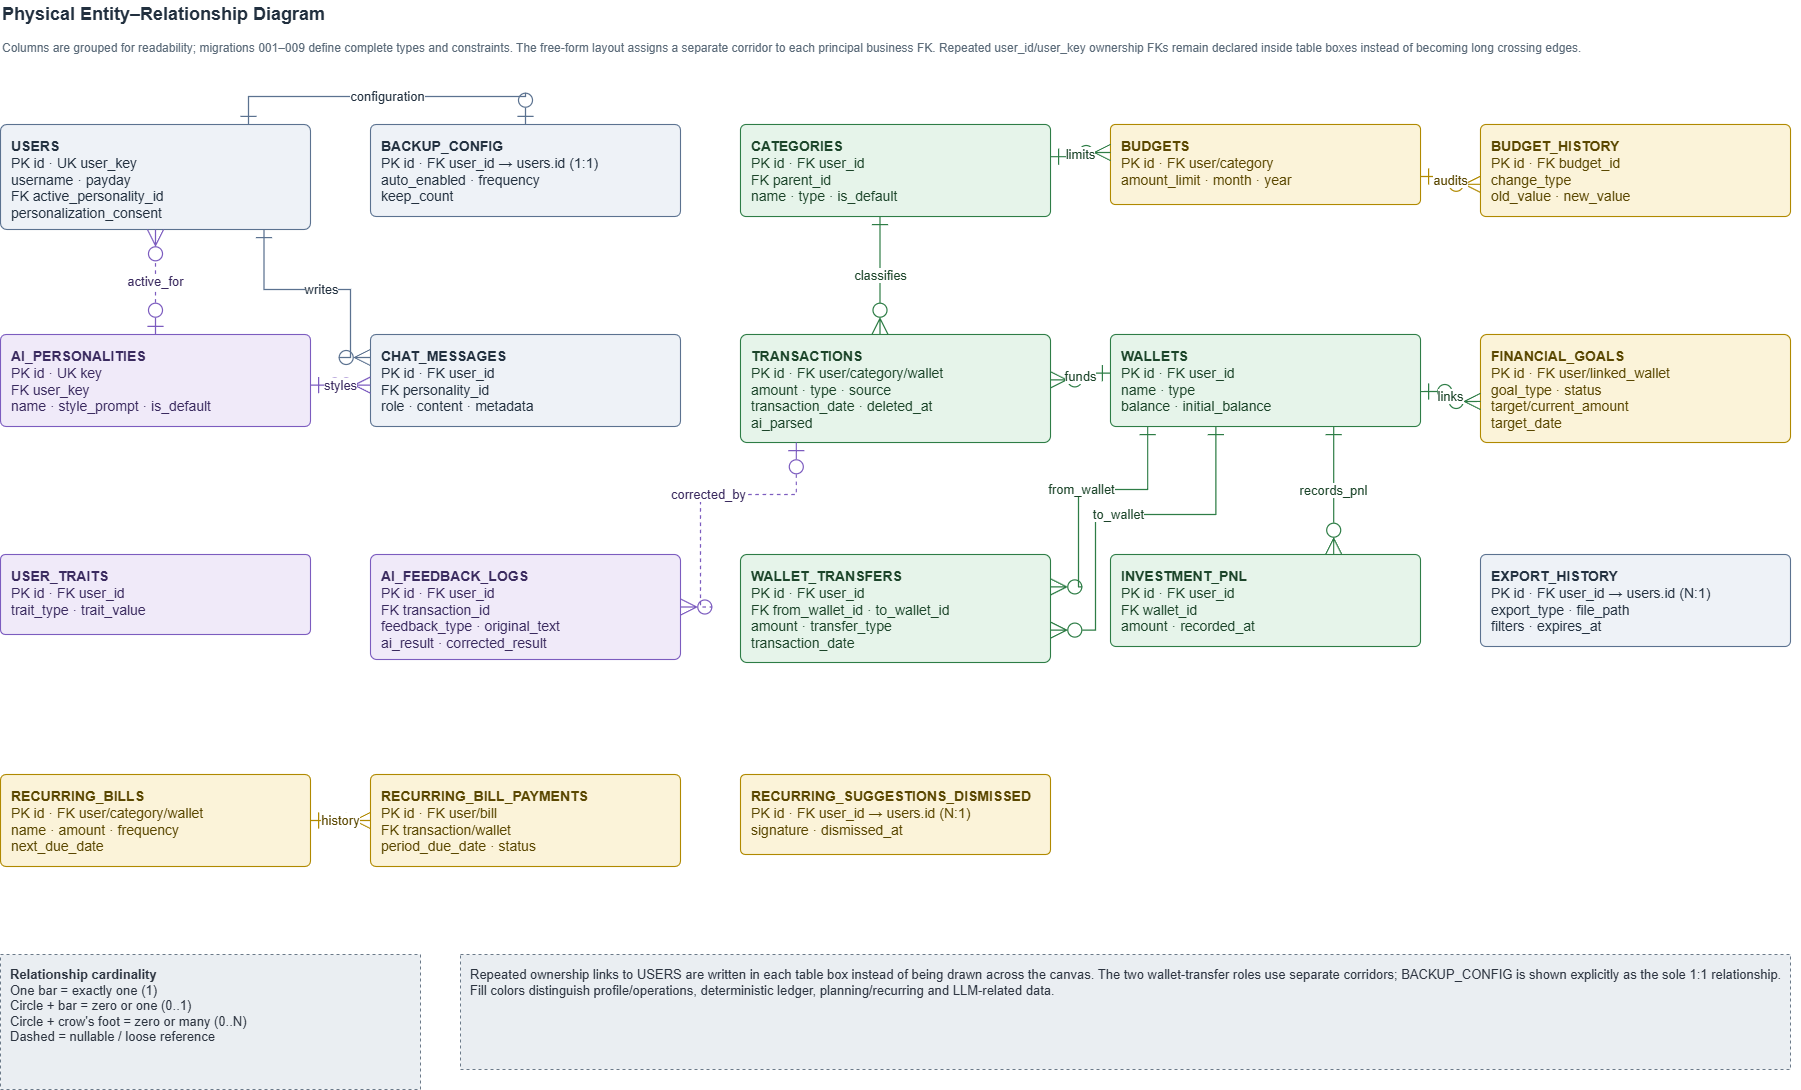

The diagram above was exported from draw.io. Its source (the exported page's mxGraphModel, read from the mxfile embedded in the PNG):
<mxGraphModel dx="805" dy="468" grid="1" gridSize="10" guides="1" tooltips="1" connect="1" arrows="1" fold="1" page="1" pageScale="1" pageWidth="1880" pageHeight="1150" math="0" shadow="0">
  <root>
    <mxCell id="0" />
    <mxCell id="1" parent="0" />
    <mxCell id="t" value="&lt;b&gt;Physical Entity–Relationship Diagram&lt;/b&gt;" style="text;html=1;align=left;verticalAlign=middle;fontSize=18;fontColor=#22303F;" parent="1" vertex="1">
      <mxGeometry x="40" y="16" width="1180" height="28" as="geometry" />
    </mxCell>
    <mxCell id="st" value="Columns are grouped for readability; migrations 001–009 define complete types and constraints. The free-form layout assigns a separate corridor to each principal business FK. Repeated user_id/user_key ownership FKs remain declared inside table boxes instead of becoming long crossing edges." style="text;html=1;align=left;verticalAlign=middle;fontSize=12;fontColor=#5A6A78;whiteSpace=wrap;" parent="1" vertex="1">
      <mxGeometry x="40" y="46" width="1800" height="36" as="geometry" />
    </mxCell>
    <mxCell id="users" value="&lt;b&gt;USERS&lt;/b&gt;&#10;PK id · UK user_key&#10;username · payday&#10;FK active_personality_id&#10;personalization_consent" style="rounded=1;arcSize=6;whiteSpace=wrap;html=1;align=left;verticalAlign=top;spacingTop=7;spacingLeft=9;spacingRight=6;fillColor=#EEF2F7;strokeColor=#5B7290;fontColor=#22303F;fontSize=14;strokeWidth=1.1;" parent="1" vertex="1">
      <mxGeometry x="40" y="140" width="310" height="105" as="geometry" />
    </mxCell>
    <mxCell id="backup" value="&lt;b&gt;BACKUP_CONFIG&lt;/b&gt;&#10;PK id · FK user_id → users.id (1:1)&#10;auto_enabled · frequency&#10;keep_count" style="rounded=1;arcSize=6;whiteSpace=wrap;html=1;align=left;verticalAlign=top;spacingTop=7;spacingLeft=9;spacingRight=6;fillColor=#EEF2F7;strokeColor=#5B7290;fontColor=#22303F;fontSize=14;strokeWidth=1.1;" parent="1" vertex="1">
      <mxGeometry x="410" y="140" width="310" height="92" as="geometry" />
    </mxCell>
    <mxCell id="categories" value="&lt;b&gt;CATEGORIES&lt;/b&gt;&#10;PK id · FK user_id&#10;FK parent_id&#10;name · type · is_default" style="rounded=1;arcSize=6;whiteSpace=wrap;html=1;align=left;verticalAlign=top;spacingTop=7;spacingLeft=9;spacingRight=6;fillColor=#E6F4EA;strokeColor=#2E7D46;fontColor=#1B4429;fontSize=14;strokeWidth=1.1;" parent="1" vertex="1">
      <mxGeometry x="780" y="140" width="310" height="92" as="geometry" />
    </mxCell>
    <mxCell id="budgets" value="&lt;b&gt;BUDGETS&lt;/b&gt;&#10;PK id · FK user/category&#10;amount_limit · month · year" style="rounded=1;arcSize=6;whiteSpace=wrap;html=1;align=left;verticalAlign=top;spacingTop=7;spacingLeft=9;spacingRight=6;fillColor=#FBF3D9;strokeColor=#B08900;fontColor=#5A4700;fontSize=14;strokeWidth=1.1;" parent="1" vertex="1">
      <mxGeometry x="1150" y="140" width="310" height="80" as="geometry" />
    </mxCell>
    <mxCell id="budget_history" value="&lt;b&gt;BUDGET_HISTORY&lt;/b&gt;&#10;PK id · FK budget_id&#10;change_type&#10;old_value · new_value" style="rounded=1;arcSize=6;whiteSpace=wrap;html=1;align=left;verticalAlign=top;spacingTop=7;spacingLeft=9;spacingRight=6;fillColor=#FBF3D9;strokeColor=#B08900;fontColor=#5A4700;fontSize=14;strokeWidth=1.1;" parent="1" vertex="1">
      <mxGeometry x="1520" y="140" width="310" height="92" as="geometry" />
    </mxCell>
    <mxCell id="personalities" value="&lt;b&gt;AI_PERSONALITIES&lt;/b&gt;&#10;PK id · UK key&#10;FK user_key&#10;name · style_prompt · is_default" style="rounded=1;arcSize=6;whiteSpace=wrap;html=1;align=left;verticalAlign=top;spacingTop=7;spacingLeft=9;spacingRight=6;fillColor=#F0EAF9;strokeColor=#7C5CBF;fontColor=#3A2A5F;fontSize=14;strokeWidth=1.1;" parent="1" vertex="1">
      <mxGeometry x="40" y="350" width="310" height="92" as="geometry" />
    </mxCell>
    <mxCell id="chat" value="&lt;b&gt;CHAT_MESSAGES&lt;/b&gt;&#10;PK id · FK user_id&#10;FK personality_id&#10;role · content · metadata" style="rounded=1;arcSize=6;whiteSpace=wrap;html=1;align=left;verticalAlign=top;spacingTop=7;spacingLeft=9;spacingRight=6;fillColor=#EEF2F7;strokeColor=#5B7290;fontColor=#22303F;fontSize=14;strokeWidth=1.1;" parent="1" vertex="1">
      <mxGeometry x="410" y="350" width="310" height="92" as="geometry" />
    </mxCell>
    <mxCell id="transactions" value="&lt;b&gt;TRANSACTIONS&lt;/b&gt;&#10;PK id · FK user/category/wallet&#10;amount · type · source&#10;transaction_date · deleted_at&#10;ai_parsed" style="rounded=1;arcSize=6;whiteSpace=wrap;html=1;align=left;verticalAlign=top;spacingTop=7;spacingLeft=9;spacingRight=6;fillColor=#E6F4EA;strokeColor=#2E7D46;fontColor=#1B4429;fontSize=14;strokeWidth=1.1;" parent="1" vertex="1">
      <mxGeometry x="780" y="350" width="310" height="108" as="geometry" />
    </mxCell>
    <mxCell id="wallets" value="&lt;b&gt;WALLETS&lt;/b&gt;&#10;PK id · FK user_id&#10;name · type&#10;balance · initial_balance" style="rounded=1;arcSize=6;whiteSpace=wrap;html=1;align=left;verticalAlign=top;spacingTop=7;spacingLeft=9;spacingRight=6;fillColor=#E6F4EA;strokeColor=#2E7D46;fontColor=#1B4429;fontSize=14;strokeWidth=1.1;" parent="1" vertex="1">
      <mxGeometry x="1150" y="350" width="310" height="92" as="geometry" />
    </mxCell>
    <mxCell id="goals" value="&lt;b&gt;FINANCIAL_GOALS&lt;/b&gt;&#10;PK id · FK user/linked_wallet&#10;goal_type · status&#10;target/current_amount&#10;target_date" style="rounded=1;arcSize=6;whiteSpace=wrap;html=1;align=left;verticalAlign=top;spacingTop=7;spacingLeft=9;spacingRight=6;fillColor=#FBF3D9;strokeColor=#B08900;fontColor=#5A4700;fontSize=14;strokeWidth=1.1;" parent="1" vertex="1">
      <mxGeometry x="1520" y="350" width="310" height="108" as="geometry" />
    </mxCell>
    <mxCell id="traits" value="&lt;b&gt;USER_TRAITS&lt;/b&gt;&#10;PK id · FK user_id&#10;trait_type · trait_value" style="rounded=1;arcSize=6;whiteSpace=wrap;html=1;align=left;verticalAlign=top;spacingTop=7;spacingLeft=9;spacingRight=6;fillColor=#F0EAF9;strokeColor=#7C5CBF;fontColor=#3A2A5F;fontSize=14;strokeWidth=1.1;" parent="1" vertex="1">
      <mxGeometry x="40" y="570" width="310" height="80" as="geometry" />
    </mxCell>
    <mxCell id="feedback" value="&lt;b&gt;AI_FEEDBACK_LOGS&lt;/b&gt;&#10;PK id · FK user_id&#10;FK transaction_id&#10;feedback_type · original_text&#10;ai_result · corrected_result" style="rounded=1;arcSize=6;whiteSpace=wrap;html=1;align=left;verticalAlign=top;spacingTop=7;spacingLeft=9;spacingRight=6;fillColor=#F0EAF9;strokeColor=#7C5CBF;fontColor=#3A2A5F;fontSize=14;strokeWidth=1.1;" parent="1" vertex="1">
      <mxGeometry x="410" y="570" width="310" height="105" as="geometry" />
    </mxCell>
    <mxCell id="transfers" value="&lt;b&gt;WALLET_TRANSFERS&lt;/b&gt;&#10;PK id · FK user_id&#10;FK from_wallet_id · to_wallet_id&#10;amount · transfer_type&#10;transaction_date" style="rounded=1;arcSize=6;whiteSpace=wrap;html=1;align=left;verticalAlign=top;spacingTop=7;spacingLeft=9;spacingRight=6;fillColor=#E6F4EA;strokeColor=#2E7D46;fontColor=#1B4429;fontSize=14;strokeWidth=1.1;" parent="1" vertex="1">
      <mxGeometry x="780" y="570" width="310" height="108" as="geometry" />
    </mxCell>
    <mxCell id="pnl" value="&lt;b&gt;INVESTMENT_PNL&lt;/b&gt;&#10;PK id · FK user_id&#10;FK wallet_id&#10;amount · recorded_at" style="rounded=1;arcSize=6;whiteSpace=wrap;html=1;align=left;verticalAlign=top;spacingTop=7;spacingLeft=9;spacingRight=6;fillColor=#E6F4EA;strokeColor=#2E7D46;fontColor=#1B4429;fontSize=14;strokeWidth=1.1;" parent="1" vertex="1">
      <mxGeometry x="1150" y="570" width="310" height="92" as="geometry" />
    </mxCell>
    <mxCell id="exports" value="&lt;b&gt;EXPORT_HISTORY&lt;/b&gt;&#10;PK id · FK user_id → users.id (N:1)&#10;export_type · file_path&#10;filters · expires_at" style="rounded=1;arcSize=6;whiteSpace=wrap;html=1;align=left;verticalAlign=top;spacingTop=7;spacingLeft=9;spacingRight=6;fillColor=#EEF2F7;strokeColor=#5B7290;fontColor=#22303F;fontSize=14;strokeWidth=1.1;" parent="1" vertex="1">
      <mxGeometry x="1520" y="570" width="310" height="92" as="geometry" />
    </mxCell>
    <mxCell id="bills" value="&lt;b&gt;RECURRING_BILLS&lt;/b&gt;&#10;PK id · FK user/category/wallet&#10;name · amount · frequency&#10;next_due_date" style="rounded=1;arcSize=6;whiteSpace=wrap;html=1;align=left;verticalAlign=top;spacingTop=7;spacingLeft=9;spacingRight=6;fillColor=#FBF3D9;strokeColor=#B08900;fontColor=#5A4700;fontSize=14;strokeWidth=1.1;" parent="1" vertex="1">
      <mxGeometry x="40" y="790" width="310" height="92" as="geometry" />
    </mxCell>
    <mxCell id="payments" value="&lt;b&gt;RECURRING_BILL_PAYMENTS&lt;/b&gt;&#10;PK id · FK user/bill&#10;FK transaction/wallet&#10;period_due_date · status" style="rounded=1;arcSize=6;whiteSpace=wrap;html=1;align=left;verticalAlign=top;spacingTop=7;spacingLeft=9;spacingRight=6;fillColor=#FBF3D9;strokeColor=#B08900;fontColor=#5A4700;fontSize=14;strokeWidth=1.1;" parent="1" vertex="1">
      <mxGeometry x="410" y="790" width="310" height="92" as="geometry" />
    </mxCell>
    <mxCell id="dismissed" value="&lt;b&gt;RECURRING_SUGGESTIONS_DISMISSED&lt;/b&gt;&#10;PK id · FK user_id → users.id (N:1)&#10;signature · dismissed_at" style="rounded=1;arcSize=6;whiteSpace=wrap;html=1;align=left;verticalAlign=top;spacingTop=7;spacingLeft=9;spacingRight=6;fillColor=#FBF3D9;strokeColor=#B08900;fontColor=#5A4700;fontSize=14;strokeWidth=1.1;" parent="1" vertex="1">
      <mxGeometry x="780" y="790" width="310" height="80" as="geometry" />
    </mxCell>
    <mxCell id="p_u" value="active_for" style="edgeStyle=orthogonalEdgeStyle;rounded=0;curved=0;orthogonalLoop=1;jettySize=auto;html=1;startArrow=ERzeroToOne;startFill=0;startSize=14;endArrow=ERzeroToMany;endFill=0;endSize=14;strokeColor=#7C5CBF;fontColor=#3A2A5F;fontSize=13;labelBackgroundColor=#FFFFFF;strokeWidth=1.2;dashed=1;exitX=0.5;exitY=0;exitDx=0;exitDy=0;entryX=0.5;entryY=1;entryDx=0;entryDy=0;" parent="1" source="personalities" target="users" edge="1">
      <mxGeometry relative="1" as="geometry" />
    </mxCell>
    <mxCell id="p_c" value="styles" style="edgeStyle=orthogonalEdgeStyle;rounded=0;curved=0;orthogonalLoop=1;jettySize=auto;html=1;startArrow=ERzeroToOne;startFill=0;startSize=14;endArrow=ERzeroToMany;endFill=0;endSize=14;strokeColor=#7C5CBF;fontColor=#3A2A5F;fontSize=13;labelBackgroundColor=#FFFFFF;strokeWidth=1.2;dashed=1;exitX=1;exitY=0.55;exitDx=0;exitDy=0;entryX=0;entryY=0.55;entryDx=0;entryDy=0;" parent="1" source="personalities" target="chat" edge="1">
      <mxGeometry relative="1" as="geometry" />
    </mxCell>
    <mxCell id="u_chat" value="writes" style="edgeStyle=orthogonalEdgeStyle;rounded=0;curved=0;orthogonalLoop=1;jettySize=auto;html=1;startArrow=ERone;startFill=0;startSize=14;endArrow=ERzeroToMany;endFill=0;endSize=14;strokeColor=#5B7290;fontColor=#22303F;fontSize=13;labelBackgroundColor=#FFFFFF;strokeWidth=1.2;exitX=0.85;exitY=1;exitDx=0;exitDy=0;entryX=0;entryY=0.25;entryDx=0;entryDy=0;" parent="1" source="users" target="chat" edge="1">
      <mxGeometry relative="1" as="geometry">
        <Array as="points">
          <mxPoint x="304" y="305" />
          <mxPoint x="390" y="305" />
          <mxPoint x="390" y="373" />
        </Array>
      </mxGeometry>
    </mxCell>
    <mxCell id="u_backup" value="configuration" style="edgeStyle=orthogonalEdgeStyle;rounded=0;curved=0;orthogonalLoop=1;jettySize=auto;html=1;startArrow=ERone;startFill=0;startSize=14;endArrow=ERzeroToOne;endFill=0;endSize=14;strokeColor=#5B7290;fontColor=#22303F;fontSize=13;labelBackgroundColor=#FFFFFF;strokeWidth=1.2;exitX=0.8;exitY=0;exitDx=0;exitDy=0;entryX=0.5;entryY=0;entryDx=0;entryDy=0;" parent="1" source="users" target="backup" edge="1">
      <mxGeometry relative="1" as="geometry">
        <Array as="points">
          <mxPoint x="288" y="112" />
          <mxPoint x="565" y="112" />
        </Array>
      </mxGeometry>
    </mxCell>
    <mxCell id="cat_tx" value="classifies" style="edgeStyle=orthogonalEdgeStyle;rounded=0;curved=0;orthogonalLoop=1;jettySize=auto;html=1;startArrow=ERone;startFill=0;startSize=14;endArrow=ERzeroToMany;endFill=0;endSize=14;strokeColor=#2E7D46;fontColor=#1B4429;fontSize=13;labelBackgroundColor=#FFFFFF;strokeWidth=1.2;exitX=0.45;exitY=1;exitDx=0;exitDy=0;entryX=0.45;entryY=0;entryDx=0;entryDy=0;" parent="1" source="categories" target="transactions" edge="1">
      <mxGeometry relative="1" as="geometry" />
    </mxCell>
    <mxCell id="cat_bud" value="limits" style="edgeStyle=orthogonalEdgeStyle;rounded=0;curved=0;orthogonalLoop=1;jettySize=auto;html=1;startArrow=ERone;startFill=0;startSize=14;endArrow=ERzeroToMany;endFill=0;endSize=14;strokeColor=#2E7D46;fontColor=#1B4429;fontSize=13;labelBackgroundColor=#FFFFFF;strokeWidth=1.2;exitX=1;exitY=0.35;exitDx=0;exitDy=0;entryX=0;entryY=0.35;entryDx=0;entryDy=0;" parent="1" source="categories" target="budgets" edge="1">
      <mxGeometry relative="1" as="geometry" />
    </mxCell>
    <mxCell id="bud_hist" value="audits" style="edgeStyle=orthogonalEdgeStyle;rounded=0;curved=0;orthogonalLoop=1;jettySize=auto;html=1;startArrow=ERone;startFill=0;startSize=14;endArrow=ERzeroToMany;endFill=0;endSize=14;strokeColor=#B08900;fontColor=#5A4700;fontSize=13;labelBackgroundColor=#FFFFFF;strokeWidth=1.2;exitX=1;exitY=0.65;exitDx=0;exitDy=0;entryX=0;entryY=0.65;entryDx=0;entryDy=0;" parent="1" source="budgets" target="budget_history" edge="1">
      <mxGeometry relative="1" as="geometry" />
    </mxCell>
    <mxCell id="w_tx" value="funds" style="edgeStyle=orthogonalEdgeStyle;rounded=0;curved=0;orthogonalLoop=1;jettySize=auto;html=1;startArrow=ERone;startFill=0;startSize=14;endArrow=ERzeroToMany;endFill=0;endSize=14;strokeColor=#2E7D46;fontColor=#1B4429;fontSize=13;labelBackgroundColor=#FFFFFF;strokeWidth=1.2;exitX=0;exitY=0.42;exitDx=0;exitDy=0;entryX=1;entryY=0.42;entryDx=0;entryDy=0;" parent="1" source="wallets" target="transactions" edge="1">
      <mxGeometry relative="1" as="geometry" />
    </mxCell>
    <mxCell id="w_goal" value="links" style="edgeStyle=orthogonalEdgeStyle;rounded=0;curved=0;orthogonalLoop=1;jettySize=auto;html=1;startArrow=ERzeroToOne;startFill=0;startSize=14;endArrow=ERzeroToMany;endFill=0;endSize=14;strokeColor=#2E7D46;fontColor=#1B4429;fontSize=13;labelBackgroundColor=#FFFFFF;strokeWidth=1.2;exitX=1;exitY=0.62;exitDx=0;exitDy=0;entryX=0;entryY=0.62;entryDx=0;entryDy=0;" parent="1" source="wallets" target="goals" edge="1">
      <mxGeometry relative="1" as="geometry" />
    </mxCell>
    <mxCell id="w_pnl" value="records_pnl" style="edgeStyle=orthogonalEdgeStyle;rounded=0;curved=0;orthogonalLoop=1;jettySize=auto;html=1;startArrow=ERone;startFill=0;startSize=14;endArrow=ERzeroToMany;endFill=0;endSize=14;strokeColor=#2E7D46;fontColor=#1B4429;fontSize=13;labelBackgroundColor=#FFFFFF;strokeWidth=1.2;exitX=0.72;exitY=1;exitDx=0;exitDy=0;entryX=0.72;entryY=0;entryDx=0;entryDy=0;" parent="1" source="wallets" target="pnl" edge="1">
      <mxGeometry relative="1" as="geometry" />
    </mxCell>
    <mxCell id="w_tf_from" value="from_wallet" style="edgeStyle=orthogonalEdgeStyle;rounded=0;curved=0;orthogonalLoop=1;jettySize=auto;html=1;startArrow=ERone;startFill=0;startSize=14;endArrow=ERzeroToMany;endFill=0;endSize=14;strokeColor=#2E7D46;fontColor=#1B4429;fontSize=13;labelBackgroundColor=#FFFFFF;strokeWidth=1.2;exitX=0.12;exitY=1;exitDx=0;exitDy=0;entryX=1;entryY=0.3;entryDx=0;entryDy=0;" parent="1" source="wallets" target="transfers" edge="1">
      <mxGeometry relative="1" as="geometry">
        <Array as="points">
          <mxPoint x="1187" y="505" />
          <mxPoint x="1118" y="505" />
          <mxPoint x="1118" y="602" />
        </Array>
      </mxGeometry>
    </mxCell>
    <mxCell id="w_tf_to" value="to_wallet" style="edgeStyle=orthogonalEdgeStyle;rounded=0;curved=0;orthogonalLoop=1;jettySize=auto;html=1;startArrow=ERone;startFill=0;startSize=14;endArrow=ERzeroToMany;endFill=0;endSize=14;strokeColor=#2E7D46;fontColor=#1B4429;fontSize=13;labelBackgroundColor=#FFFFFF;strokeWidth=1.2;exitX=0.34;exitY=1;exitDx=0;exitDy=0;entryX=1;entryY=0.7;entryDx=0;entryDy=0;" parent="1" source="wallets" target="transfers" edge="1">
      <mxGeometry relative="1" as="geometry">
        <Array as="points">
          <mxPoint x="1255" y="530" />
          <mxPoint x="1135" y="530" />
          <mxPoint x="1135" y="646" />
          <mxPoint x="1090" y="646" />
        </Array>
      </mxGeometry>
    </mxCell>
    <mxCell id="tx_fb" value="corrected_by" style="edgeStyle=orthogonalEdgeStyle;rounded=0;curved=0;orthogonalLoop=1;jettySize=auto;html=1;startArrow=ERzeroToOne;startFill=0;startSize=14;endArrow=ERzeroToMany;endFill=0;endSize=14;strokeColor=#7C5CBF;fontColor=#3A2A5F;fontSize=13;labelBackgroundColor=#FFFFFF;strokeWidth=1.2;dashed=1;exitX=0.18;exitY=1;exitDx=0;exitDy=0;entryX=1;entryY=0.5;entryDx=0;entryDy=0;" parent="1" source="transactions" target="feedback" edge="1">
      <mxGeometry relative="1" as="geometry">
        <Array as="points">
          <mxPoint x="836" y="510" />
          <mxPoint x="740" y="510" />
          <mxPoint x="740" y="622" />
        </Array>
      </mxGeometry>
    </mxCell>
    <mxCell id="bill_pay" value="history" style="edgeStyle=orthogonalEdgeStyle;rounded=0;curved=0;orthogonalLoop=1;jettySize=auto;html=1;startArrow=ERzeroToOne;startFill=0;startSize=14;endArrow=ERzeroToMany;endFill=0;endSize=14;strokeColor=#B08900;fontColor=#5A4700;fontSize=13;labelBackgroundColor=#FFFFFF;strokeWidth=1.2;exitX=1;exitY=0.5;exitDx=0;exitDy=0;entryX=0;entryY=0.5;entryDx=0;entryDy=0;" parent="1" source="bills" target="payments" edge="1">
      <mxGeometry relative="1" as="geometry" />
    </mxCell>
    <mxCell id="cardinality_note" value="&lt;b&gt;Relationship cardinality&lt;/b&gt;&#10;One bar = exactly one (1)&#10;Circle + bar = zero or one (0..1)&#10;Circle + crow's foot = zero or many (0..N)&#10;Dashed = nullable / loose reference" style="rounded=0;whiteSpace=wrap;html=1;align=left;verticalAlign=top;spacingTop=6;spacingLeft=8;spacingRight=6;fillColor=#EAEEF2;strokeColor=#6B7A89;fontColor=#2C3440;fontSize=13;strokeWidth=1;dashed=1;" parent="1" vertex="1">
      <mxGeometry x="40" y="970" width="420" height="135" as="geometry" />
    </mxCell>
    <mxCell id="scope_note" value="Repeated ownership links to USERS are written in each table box instead of being drawn across the canvas. The two wallet-transfer roles use separate corridors; BACKUP_CONFIG is shown explicitly as the sole 1:1 relationship. Fill colors distinguish profile/operations, deterministic ledger, planning/recurring and LLM-related data." style="rounded=0;whiteSpace=wrap;html=1;align=left;verticalAlign=top;spacingTop=6;spacingLeft=8;spacingRight=6;fillColor=#EAEEF2;strokeColor=#6B7A89;fontColor=#2C3440;fontSize=13;strokeWidth=1;dashed=1;" parent="1" vertex="1">
      <mxGeometry x="500" y="970" width="1330" height="115" as="geometry" />
    </mxCell>
  </root>
</mxGraphModel>